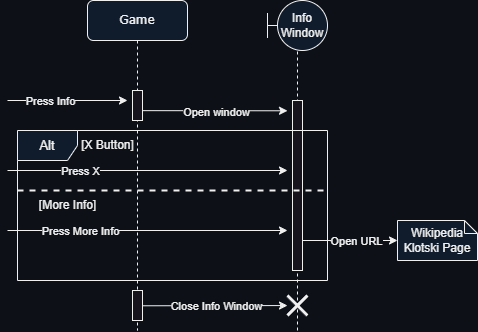

The diagram above was exported from draw.io. Its source (the exported page's mxGraphModel, read from the mxfile embedded in the PNG):
<mxGraphModel dx="988" dy="504" grid="1" gridSize="10" guides="1" tooltips="1" connect="1" arrows="1" fold="1" page="1" pageScale="1" pageWidth="1100" pageHeight="850" background="#0d1117" math="0" shadow="0">
  <root>
    <mxCell id="0" />
    <mxCell id="1" parent="0" />
    <mxCell id="K7s7Hq4-odCbmmnwhioB-24" value="Game" style="shape=umlLifeline;perimeter=lifelinePerimeter;whiteSpace=wrap;html=1;container=1;collapsible=0;recursiveResize=0;outlineConnect=0;rounded=1;shadow=0;comic=0;labelBackgroundColor=none;strokeWidth=1;fontFamily=Verdana;fontSize=12;align=center;fillColor=#101c2c;" vertex="1" parent="1">
      <mxGeometry x="190" y="70" width="100" height="330" as="geometry" />
    </mxCell>
    <mxCell id="K7s7Hq4-odCbmmnwhioB-25" style="edgeStyle=elbowEdgeStyle;rounded=0;orthogonalLoop=1;jettySize=auto;html=1;elbow=vertical;curved=0;labelBackgroundColor=#0d1117;" edge="1" parent="K7s7Hq4-odCbmmnwhioB-24">
      <mxGeometry relative="1" as="geometry">
        <mxPoint x="-80" y="100" as="sourcePoint" />
        <mxPoint x="40" y="100" as="targetPoint" />
        <Array as="points">
          <mxPoint x="-35" y="100" />
        </Array>
      </mxGeometry>
    </mxCell>
    <mxCell id="K7s7Hq4-odCbmmnwhioB-26" value="Press Info" style="edgeLabel;html=1;align=center;verticalAlign=middle;resizable=1;points=[];movable=1;rotatable=1;deletable=1;editable=1;locked=0;connectable=1;labelBackgroundColor=#0d1117;" connectable="0" vertex="1" parent="K7s7Hq4-odCbmmnwhioB-25">
      <mxGeometry x="-0.6324" y="-1" relative="1" as="geometry">
        <mxPoint x="21" as="offset" />
      </mxGeometry>
    </mxCell>
    <mxCell id="K7s7Hq4-odCbmmnwhioB-27" value="" style="html=1;points=[];perimeter=orthogonalPerimeter;rounded=0;shadow=0;comic=0;labelBackgroundColor=#0d1117;strokeWidth=1;fontFamily=Verdana;fontSize=12;align=center;" vertex="1" parent="K7s7Hq4-odCbmmnwhioB-24">
      <mxGeometry x="45" y="90" width="10" height="30" as="geometry" />
    </mxCell>
    <mxCell id="K7s7Hq4-odCbmmnwhioB-56" value="" style="html=1;points=[];perimeter=orthogonalPerimeter;rounded=0;shadow=0;comic=0;labelBackgroundColor=#0d1117;strokeWidth=1;fontFamily=Verdana;fontSize=12;align=center;" vertex="1" parent="K7s7Hq4-odCbmmnwhioB-24">
      <mxGeometry x="45" y="290" width="10" height="30" as="geometry" />
    </mxCell>
    <mxCell id="K7s7Hq4-odCbmmnwhioB-57" style="edgeStyle=elbowEdgeStyle;rounded=0;orthogonalLoop=1;jettySize=auto;html=1;elbow=vertical;curved=0;labelBackgroundColor=#0d1117;exitX=1.086;exitY=0.414;exitDx=0;exitDy=0;exitPerimeter=0;" edge="1" parent="K7s7Hq4-odCbmmnwhioB-24">
      <mxGeometry relative="1" as="geometry">
        <mxPoint x="55.000000000000114" y="305.28" as="sourcePoint" />
        <mxPoint x="200" y="305.14" as="targetPoint" />
      </mxGeometry>
    </mxCell>
    <mxCell id="K7s7Hq4-odCbmmnwhioB-58" value="Close Info Window" style="edgeLabel;html=1;align=center;verticalAlign=middle;resizable=1;points=[];movable=1;rotatable=1;deletable=1;editable=1;locked=0;connectable=1;labelBackgroundColor=#0d1117;" connectable="0" vertex="1" parent="K7s7Hq4-odCbmmnwhioB-57">
      <mxGeometry x="-0.6324" y="-1" relative="1" as="geometry">
        <mxPoint x="47" as="offset" />
      </mxGeometry>
    </mxCell>
    <mxCell id="K7s7Hq4-odCbmmnwhioB-38" value="Info Window" style="shape=umlBoundary;whiteSpace=wrap;html=1;labelBackgroundColor=none;fillColor=#101c2c;" vertex="1" parent="1">
      <mxGeometry x="370" y="70" width="60" height="50" as="geometry" />
    </mxCell>
    <mxCell id="K7s7Hq4-odCbmmnwhioB-39" value="" style="endArrow=none;dashed=1;html=1;rounded=0;entryX=0.5;entryY=1;entryDx=0;entryDy=0;entryPerimeter=0;labelBackgroundColor=#0d1117;" edge="1" parent="1" target="K7s7Hq4-odCbmmnwhioB-38">
      <mxGeometry width="50" height="50" relative="1" as="geometry">
        <mxPoint x="400" y="400" as="sourcePoint" />
        <mxPoint x="580" y="240" as="targetPoint" />
      </mxGeometry>
    </mxCell>
    <mxCell id="K7s7Hq4-odCbmmnwhioB-40" style="edgeStyle=elbowEdgeStyle;rounded=0;orthogonalLoop=1;jettySize=auto;html=1;elbow=vertical;curved=0;labelBackgroundColor=#0d1117;exitX=1.086;exitY=0.414;exitDx=0;exitDy=0;exitPerimeter=0;" edge="1" parent="1">
      <mxGeometry relative="1" as="geometry">
        <mxPoint x="245.0000000000001" y="180.14" as="sourcePoint" />
        <mxPoint x="390" y="180" as="targetPoint" />
      </mxGeometry>
    </mxCell>
    <mxCell id="K7s7Hq4-odCbmmnwhioB-41" value="Open window" style="edgeLabel;html=1;align=center;verticalAlign=middle;resizable=1;points=[];movable=1;rotatable=1;deletable=1;editable=1;locked=0;connectable=1;labelBackgroundColor=#0d1117;" connectable="0" vertex="1" parent="K7s7Hq4-odCbmmnwhioB-40">
      <mxGeometry x="-0.6324" y="-1" relative="1" as="geometry">
        <mxPoint x="47" as="offset" />
      </mxGeometry>
    </mxCell>
    <mxCell id="K7s7Hq4-odCbmmnwhioB-42" value="" style="html=1;points=[];perimeter=orthogonalPerimeter;rounded=0;shadow=0;comic=0;labelBackgroundColor=#0d1117;strokeWidth=1;fontFamily=Verdana;fontSize=12;align=center;" vertex="1" parent="1">
      <mxGeometry x="395" y="170" width="10" height="170" as="geometry" />
    </mxCell>
    <mxCell id="K7s7Hq4-odCbmmnwhioB-44" value="Alt" style="shape=umlFrame;whiteSpace=wrap;html=1;pointerEvents=0;fontSize=13;labelBackgroundColor=none;fillColor=#101c2c;" vertex="1" parent="1">
      <mxGeometry x="120" y="200" width="310" height="150" as="geometry" />
    </mxCell>
    <mxCell id="K7s7Hq4-odCbmmnwhioB-45" value="[More Info]" style="text;html=1;align=center;verticalAlign=middle;resizable=0;points=[];autosize=1;strokeColor=none;fillColor=none;labelBackgroundColor=#0d1117;" vertex="1" parent="1">
      <mxGeometry x="130" y="260" width="80" height="30" as="geometry" />
    </mxCell>
    <mxCell id="K7s7Hq4-odCbmmnwhioB-46" value="[X Button]" style="text;html=1;align=center;verticalAlign=middle;resizable=0;points=[];autosize=1;strokeColor=none;fillColor=none;labelBackgroundColor=#0d1117;" vertex="1" parent="1">
      <mxGeometry x="170" y="200" width="80" height="30" as="geometry" />
    </mxCell>
    <mxCell id="K7s7Hq4-odCbmmnwhioB-47" style="edgeStyle=elbowEdgeStyle;rounded=0;orthogonalLoop=1;jettySize=auto;html=1;elbow=vertical;curved=0;labelBackgroundColor=#0d1117;" edge="1" parent="1">
      <mxGeometry relative="1" as="geometry">
        <mxPoint x="110" y="240" as="sourcePoint" />
        <mxPoint x="390" y="240" as="targetPoint" />
        <Array as="points">
          <mxPoint x="165" y="240" />
        </Array>
      </mxGeometry>
    </mxCell>
    <mxCell id="K7s7Hq4-odCbmmnwhioB-48" value="Press X" style="edgeLabel;html=1;align=center;verticalAlign=middle;resizable=1;points=[];movable=1;rotatable=1;deletable=1;editable=1;locked=0;connectable=1;labelBackgroundColor=#0d1117;" connectable="0" vertex="1" parent="K7s7Hq4-odCbmmnwhioB-47">
      <mxGeometry x="-0.6324" y="-1" relative="1" as="geometry">
        <mxPoint x="21" as="offset" />
      </mxGeometry>
    </mxCell>
    <mxCell id="K7s7Hq4-odCbmmnwhioB-49" value="" style="shape=umlDestroy;whiteSpace=wrap;html=1;strokeWidth=3;targetShapes=umlLifeline;labelBackgroundColor=#0d1117;" vertex="1" parent="1">
      <mxGeometry x="390" y="365" width="20" height="20" as="geometry" />
    </mxCell>
    <mxCell id="K7s7Hq4-odCbmmnwhioB-50" value="" style="endArrow=none;dashed=1;html=1;strokeWidth=2;rounded=0;fontSize=13;labelBackgroundColor=#0d1117;" edge="1" parent="1">
      <mxGeometry width="50" height="50" relative="1" as="geometry">
        <mxPoint x="120" y="260" as="sourcePoint" />
        <mxPoint x="430" y="260" as="targetPoint" />
      </mxGeometry>
    </mxCell>
    <mxCell id="K7s7Hq4-odCbmmnwhioB-51" style="edgeStyle=elbowEdgeStyle;rounded=0;orthogonalLoop=1;jettySize=auto;html=1;elbow=vertical;curved=0;labelBackgroundColor=#0d1117;" edge="1" parent="1">
      <mxGeometry relative="1" as="geometry">
        <mxPoint x="110" y="300" as="sourcePoint" />
        <mxPoint x="390" y="300" as="targetPoint" />
        <Array as="points">
          <mxPoint x="160" y="300" />
        </Array>
      </mxGeometry>
    </mxCell>
    <mxCell id="K7s7Hq4-odCbmmnwhioB-52" value="Press More Info" style="edgeLabel;html=1;align=center;verticalAlign=middle;resizable=1;points=[];movable=1;rotatable=1;deletable=1;editable=1;locked=0;connectable=1;labelBackgroundColor=#0d1117;" connectable="0" vertex="1" parent="K7s7Hq4-odCbmmnwhioB-51">
      <mxGeometry x="-0.6324" y="-1" relative="1" as="geometry">
        <mxPoint x="21" as="offset" />
      </mxGeometry>
    </mxCell>
    <mxCell id="K7s7Hq4-odCbmmnwhioB-53" style="edgeStyle=elbowEdgeStyle;rounded=0;orthogonalLoop=1;jettySize=auto;html=1;elbow=vertical;curved=0;labelBackgroundColor=#0d1117;" edge="1" parent="1">
      <mxGeometry relative="1" as="geometry">
        <mxPoint x="405" y="310" as="sourcePoint" />
        <mxPoint x="500" y="310" as="targetPoint" />
        <Array as="points">
          <mxPoint x="465" y="310" />
        </Array>
      </mxGeometry>
    </mxCell>
    <mxCell id="K7s7Hq4-odCbmmnwhioB-54" value="Open URL" style="edgeLabel;html=1;align=center;verticalAlign=middle;resizable=1;points=[];movable=1;rotatable=1;deletable=1;editable=1;locked=0;connectable=1;labelBackgroundColor=#0d1117;" connectable="0" vertex="1" parent="K7s7Hq4-odCbmmnwhioB-53">
      <mxGeometry x="-0.6324" y="-1" relative="1" as="geometry">
        <mxPoint x="36" as="offset" />
      </mxGeometry>
    </mxCell>
    <mxCell id="K7s7Hq4-odCbmmnwhioB-64" value="Wikipedia&lt;br&gt;Klotski Page" style="shape=note;size=13;whiteSpace=wrap;html=1;labelBackgroundColor=none;fillColor=#101c2c;" vertex="1" parent="1">
      <mxGeometry x="500" y="290" width="80" height="40" as="geometry" />
    </mxCell>
  </root>
</mxGraphModel>